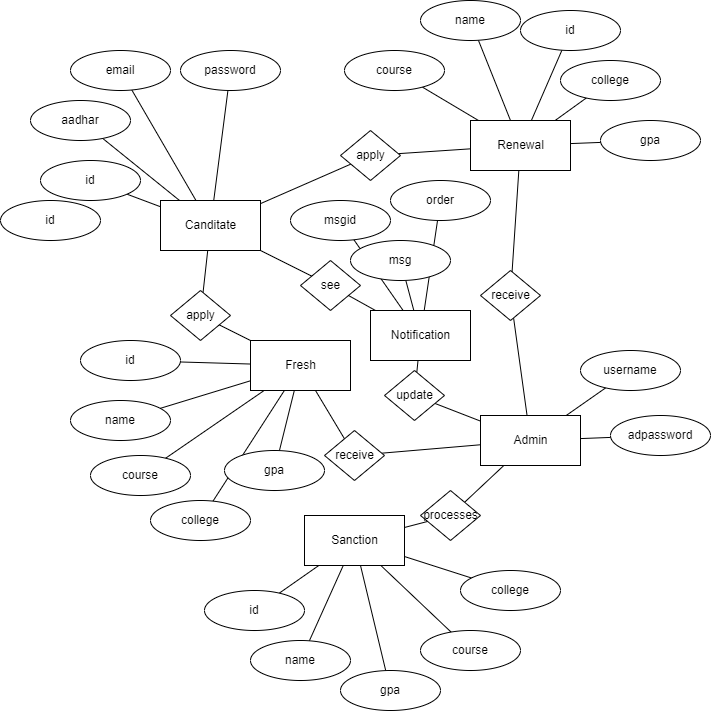

The diagram above was exported from draw.io. Its source (the exported page's mxGraphModel, read from the mxfile embedded in the PNG):
<mxGraphModel dx="1038" dy="479" grid="1" gridSize="10" guides="1" tooltips="1" connect="1" arrows="1" fold="1" page="1" pageScale="1" pageWidth="827" pageHeight="1169" math="0" shadow="0">
  <root>
    <mxCell id="0" />
    <mxCell id="1" parent="0" />
    <mxCell id="qBLYjcHCsV0uqiyn4pWH-18" style="rounded=0;orthogonalLoop=1;jettySize=auto;html=1;endArrow=none;endFill=0;" edge="1" parent="1" source="qBLYjcHCsV0uqiyn4pWH-1" target="qBLYjcHCsV0uqiyn4pWH-11">
      <mxGeometry relative="1" as="geometry" />
    </mxCell>
    <mxCell id="qBLYjcHCsV0uqiyn4pWH-19" style="rounded=0;orthogonalLoop=1;jettySize=auto;html=1;endArrow=none;endFill=0;" edge="1" parent="1" source="qBLYjcHCsV0uqiyn4pWH-1" target="qBLYjcHCsV0uqiyn4pWH-8">
      <mxGeometry relative="1" as="geometry" />
    </mxCell>
    <mxCell id="qBLYjcHCsV0uqiyn4pWH-74" style="edgeStyle=none;rounded=0;orthogonalLoop=1;jettySize=auto;html=1;endArrow=none;endFill=0;" edge="1" parent="1" source="qBLYjcHCsV0uqiyn4pWH-1" target="qBLYjcHCsV0uqiyn4pWH-35">
      <mxGeometry relative="1" as="geometry" />
    </mxCell>
    <mxCell id="qBLYjcHCsV0uqiyn4pWH-75" style="edgeStyle=none;rounded=0;orthogonalLoop=1;jettySize=auto;html=1;endArrow=none;endFill=0;" edge="1" parent="1" source="qBLYjcHCsV0uqiyn4pWH-1" target="qBLYjcHCsV0uqiyn4pWH-54">
      <mxGeometry relative="1" as="geometry" />
    </mxCell>
    <mxCell id="qBLYjcHCsV0uqiyn4pWH-76" style="edgeStyle=none;rounded=0;orthogonalLoop=1;jettySize=auto;html=1;endArrow=none;endFill=0;" edge="1" parent="1" source="qBLYjcHCsV0uqiyn4pWH-1" target="qBLYjcHCsV0uqiyn4pWH-36">
      <mxGeometry relative="1" as="geometry" />
    </mxCell>
    <mxCell id="qBLYjcHCsV0uqiyn4pWH-77" style="edgeStyle=none;rounded=0;orthogonalLoop=1;jettySize=auto;html=1;endArrow=none;endFill=0;" edge="1" parent="1" source="qBLYjcHCsV0uqiyn4pWH-1" target="qBLYjcHCsV0uqiyn4pWH-55">
      <mxGeometry relative="1" as="geometry" />
    </mxCell>
    <mxCell id="qBLYjcHCsV0uqiyn4pWH-78" style="edgeStyle=none;rounded=0;orthogonalLoop=1;jettySize=auto;html=1;endArrow=none;endFill=0;" edge="1" parent="1" source="qBLYjcHCsV0uqiyn4pWH-1" target="qBLYjcHCsV0uqiyn4pWH-56">
      <mxGeometry relative="1" as="geometry" />
    </mxCell>
    <mxCell id="qBLYjcHCsV0uqiyn4pWH-1" value="Fresh" style="html=1;dashed=0;whitespace=wrap;" vertex="1" parent="1">
      <mxGeometry x="280" y="360" width="100" height="50" as="geometry" />
    </mxCell>
    <mxCell id="qBLYjcHCsV0uqiyn4pWH-15" style="rounded=0;orthogonalLoop=1;jettySize=auto;html=1;endArrow=none;endFill=0;" edge="1" parent="1" source="qBLYjcHCsV0uqiyn4pWH-2" target="qBLYjcHCsV0uqiyn4pWH-13">
      <mxGeometry relative="1" as="geometry" />
    </mxCell>
    <mxCell id="qBLYjcHCsV0uqiyn4pWH-17" style="rounded=0;orthogonalLoop=1;jettySize=auto;html=1;endArrow=none;endFill=0;" edge="1" parent="1" source="qBLYjcHCsV0uqiyn4pWH-2" target="qBLYjcHCsV0uqiyn4pWH-11">
      <mxGeometry relative="1" as="geometry" />
    </mxCell>
    <mxCell id="qBLYjcHCsV0uqiyn4pWH-28" style="rounded=0;orthogonalLoop=1;jettySize=auto;html=1;endArrow=none;endFill=0;" edge="1" parent="1" source="qBLYjcHCsV0uqiyn4pWH-2" target="qBLYjcHCsV0uqiyn4pWH-10">
      <mxGeometry relative="1" as="geometry" />
    </mxCell>
    <mxCell id="qBLYjcHCsV0uqiyn4pWH-29" style="rounded=0;orthogonalLoop=1;jettySize=auto;html=1;endArrow=none;endFill=0;" edge="1" parent="1" source="qBLYjcHCsV0uqiyn4pWH-2" target="qBLYjcHCsV0uqiyn4pWH-12">
      <mxGeometry relative="1" as="geometry" />
    </mxCell>
    <mxCell id="qBLYjcHCsV0uqiyn4pWH-52" style="edgeStyle=none;rounded=0;orthogonalLoop=1;jettySize=auto;html=1;endArrow=none;endFill=0;" edge="1" parent="1" source="qBLYjcHCsV0uqiyn4pWH-2" target="qBLYjcHCsV0uqiyn4pWH-40">
      <mxGeometry relative="1" as="geometry" />
    </mxCell>
    <mxCell id="qBLYjcHCsV0uqiyn4pWH-53" style="edgeStyle=none;rounded=0;orthogonalLoop=1;jettySize=auto;html=1;endArrow=none;endFill=0;" edge="1" parent="1" source="qBLYjcHCsV0uqiyn4pWH-2" target="qBLYjcHCsV0uqiyn4pWH-34">
      <mxGeometry relative="1" as="geometry" />
    </mxCell>
    <mxCell id="qBLYjcHCsV0uqiyn4pWH-2" value="Admin" style="html=1;dashed=0;whitespace=wrap;" vertex="1" parent="1">
      <mxGeometry x="510" y="435" width="100" height="50" as="geometry" />
    </mxCell>
    <mxCell id="qBLYjcHCsV0uqiyn4pWH-23" style="rounded=0;orthogonalLoop=1;jettySize=auto;html=1;endArrow=none;endFill=0;" edge="1" parent="1" source="qBLYjcHCsV0uqiyn4pWH-3" target="qBLYjcHCsV0uqiyn4pWH-7">
      <mxGeometry relative="1" as="geometry" />
    </mxCell>
    <mxCell id="qBLYjcHCsV0uqiyn4pWH-24" style="rounded=0;orthogonalLoop=1;jettySize=auto;html=1;endArrow=none;endFill=0;" edge="1" parent="1" source="qBLYjcHCsV0uqiyn4pWH-3" target="qBLYjcHCsV0uqiyn4pWH-12">
      <mxGeometry relative="1" as="geometry" />
    </mxCell>
    <mxCell id="qBLYjcHCsV0uqiyn4pWH-49" style="edgeStyle=none;rounded=0;orthogonalLoop=1;jettySize=auto;html=1;endArrow=none;endFill=0;" edge="1" parent="1" source="qBLYjcHCsV0uqiyn4pWH-3" target="qBLYjcHCsV0uqiyn4pWH-39">
      <mxGeometry relative="1" as="geometry" />
    </mxCell>
    <mxCell id="qBLYjcHCsV0uqiyn4pWH-50" style="edgeStyle=none;rounded=0;orthogonalLoop=1;jettySize=auto;html=1;endArrow=none;endFill=0;" edge="1" parent="1" source="qBLYjcHCsV0uqiyn4pWH-3" target="qBLYjcHCsV0uqiyn4pWH-41">
      <mxGeometry relative="1" as="geometry" />
    </mxCell>
    <mxCell id="qBLYjcHCsV0uqiyn4pWH-51" style="edgeStyle=none;rounded=0;orthogonalLoop=1;jettySize=auto;html=1;endArrow=none;endFill=0;" edge="1" parent="1" source="qBLYjcHCsV0uqiyn4pWH-3" target="qBLYjcHCsV0uqiyn4pWH-32">
      <mxGeometry relative="1" as="geometry" />
    </mxCell>
    <mxCell id="qBLYjcHCsV0uqiyn4pWH-3" value="Notification" style="html=1;dashed=0;whitespace=wrap;" vertex="1" parent="1">
      <mxGeometry x="400" y="330" width="100" height="50" as="geometry" />
    </mxCell>
    <mxCell id="qBLYjcHCsV0uqiyn4pWH-26" style="rounded=0;orthogonalLoop=1;jettySize=auto;html=1;endArrow=none;endFill=0;" edge="1" parent="1" source="qBLYjcHCsV0uqiyn4pWH-4" target="qBLYjcHCsV0uqiyn4pWH-9">
      <mxGeometry relative="1" as="geometry" />
    </mxCell>
    <mxCell id="qBLYjcHCsV0uqiyn4pWH-27" style="rounded=0;orthogonalLoop=1;jettySize=auto;html=1;endArrow=none;endFill=0;" edge="1" parent="1" source="qBLYjcHCsV0uqiyn4pWH-4" target="qBLYjcHCsV0uqiyn4pWH-10">
      <mxGeometry relative="1" as="geometry" />
    </mxCell>
    <mxCell id="qBLYjcHCsV0uqiyn4pWH-69" style="edgeStyle=none;rounded=0;orthogonalLoop=1;jettySize=auto;html=1;endArrow=none;endFill=0;" edge="1" parent="1" source="qBLYjcHCsV0uqiyn4pWH-4" target="qBLYjcHCsV0uqiyn4pWH-65">
      <mxGeometry relative="1" as="geometry" />
    </mxCell>
    <mxCell id="qBLYjcHCsV0uqiyn4pWH-70" style="edgeStyle=none;rounded=0;orthogonalLoop=1;jettySize=auto;html=1;endArrow=none;endFill=0;" edge="1" parent="1" source="qBLYjcHCsV0uqiyn4pWH-4" target="qBLYjcHCsV0uqiyn4pWH-63">
      <mxGeometry relative="1" as="geometry" />
    </mxCell>
    <mxCell id="qBLYjcHCsV0uqiyn4pWH-71" style="edgeStyle=none;rounded=0;orthogonalLoop=1;jettySize=auto;html=1;endArrow=none;endFill=0;" edge="1" parent="1" source="qBLYjcHCsV0uqiyn4pWH-4" target="qBLYjcHCsV0uqiyn4pWH-62">
      <mxGeometry relative="1" as="geometry" />
    </mxCell>
    <mxCell id="qBLYjcHCsV0uqiyn4pWH-72" style="edgeStyle=none;rounded=0;orthogonalLoop=1;jettySize=auto;html=1;endArrow=none;endFill=0;" edge="1" parent="1" source="qBLYjcHCsV0uqiyn4pWH-4" target="qBLYjcHCsV0uqiyn4pWH-64">
      <mxGeometry relative="1" as="geometry" />
    </mxCell>
    <mxCell id="qBLYjcHCsV0uqiyn4pWH-73" style="edgeStyle=none;rounded=0;orthogonalLoop=1;jettySize=auto;html=1;endArrow=none;endFill=0;" edge="1" parent="1" source="qBLYjcHCsV0uqiyn4pWH-4" target="qBLYjcHCsV0uqiyn4pWH-66">
      <mxGeometry relative="1" as="geometry" />
    </mxCell>
    <mxCell id="qBLYjcHCsV0uqiyn4pWH-4" value="Renewal" style="html=1;dashed=0;whitespace=wrap;" vertex="1" parent="1">
      <mxGeometry x="500" y="140" width="100" height="50" as="geometry" />
    </mxCell>
    <mxCell id="qBLYjcHCsV0uqiyn4pWH-20" style="rounded=0;orthogonalLoop=1;jettySize=auto;html=1;endArrow=none;endFill=0;" edge="1" parent="1" source="qBLYjcHCsV0uqiyn4pWH-5" target="qBLYjcHCsV0uqiyn4pWH-8">
      <mxGeometry relative="1" as="geometry" />
    </mxCell>
    <mxCell id="qBLYjcHCsV0uqiyn4pWH-21" style="rounded=0;orthogonalLoop=1;jettySize=auto;html=1;endArrow=none;endFill=0;" edge="1" parent="1" source="qBLYjcHCsV0uqiyn4pWH-5" target="qBLYjcHCsV0uqiyn4pWH-7">
      <mxGeometry relative="1" as="geometry" />
    </mxCell>
    <mxCell id="qBLYjcHCsV0uqiyn4pWH-22" style="rounded=0;orthogonalLoop=1;jettySize=auto;html=1;endArrow=none;endFill=0;" edge="1" parent="1" source="qBLYjcHCsV0uqiyn4pWH-5" target="qBLYjcHCsV0uqiyn4pWH-9">
      <mxGeometry relative="1" as="geometry" />
    </mxCell>
    <mxCell id="qBLYjcHCsV0uqiyn4pWH-45" style="edgeStyle=none;rounded=0;orthogonalLoop=1;jettySize=auto;html=1;endArrow=none;endFill=0;" edge="1" parent="1" source="qBLYjcHCsV0uqiyn4pWH-5" target="qBLYjcHCsV0uqiyn4pWH-38">
      <mxGeometry relative="1" as="geometry" />
    </mxCell>
    <mxCell id="qBLYjcHCsV0uqiyn4pWH-46" style="edgeStyle=none;rounded=0;orthogonalLoop=1;jettySize=auto;html=1;endArrow=none;endFill=0;" edge="1" parent="1" source="qBLYjcHCsV0uqiyn4pWH-5" target="qBLYjcHCsV0uqiyn4pWH-42">
      <mxGeometry relative="1" as="geometry" />
    </mxCell>
    <mxCell id="qBLYjcHCsV0uqiyn4pWH-47" style="edgeStyle=none;rounded=0;orthogonalLoop=1;jettySize=auto;html=1;endArrow=none;endFill=0;" edge="1" parent="1" source="qBLYjcHCsV0uqiyn4pWH-5" target="qBLYjcHCsV0uqiyn4pWH-43">
      <mxGeometry relative="1" as="geometry" />
    </mxCell>
    <mxCell id="qBLYjcHCsV0uqiyn4pWH-48" style="edgeStyle=none;rounded=0;orthogonalLoop=1;jettySize=auto;html=1;endArrow=none;endFill=0;" edge="1" parent="1" source="qBLYjcHCsV0uqiyn4pWH-5" target="qBLYjcHCsV0uqiyn4pWH-44">
      <mxGeometry relative="1" as="geometry" />
    </mxCell>
    <mxCell id="qBLYjcHCsV0uqiyn4pWH-5" value="Canditate" style="html=1;dashed=0;whitespace=wrap;" vertex="1" parent="1">
      <mxGeometry x="190" y="220" width="100" height="50" as="geometry" />
    </mxCell>
    <mxCell id="qBLYjcHCsV0uqiyn4pWH-7" value="see" style="shape=rhombus;html=1;dashed=0;whitespace=wrap;perimeter=rhombusPerimeter;" vertex="1" parent="1">
      <mxGeometry x="330" y="280" width="60" height="50" as="geometry" />
    </mxCell>
    <mxCell id="qBLYjcHCsV0uqiyn4pWH-8" value="apply" style="shape=rhombus;html=1;dashed=0;whitespace=wrap;perimeter=rhombusPerimeter;" vertex="1" parent="1">
      <mxGeometry x="200" y="310" width="60" height="50" as="geometry" />
    </mxCell>
    <mxCell id="qBLYjcHCsV0uqiyn4pWH-9" value="apply" style="shape=rhombus;html=1;dashed=0;whitespace=wrap;perimeter=rhombusPerimeter;" vertex="1" parent="1">
      <mxGeometry x="370" y="150" width="60" height="50" as="geometry" />
    </mxCell>
    <mxCell id="qBLYjcHCsV0uqiyn4pWH-10" value="receive" style="shape=rhombus;html=1;dashed=0;whitespace=wrap;perimeter=rhombusPerimeter;" vertex="1" parent="1">
      <mxGeometry x="510" y="290" width="60" height="50" as="geometry" />
    </mxCell>
    <mxCell id="qBLYjcHCsV0uqiyn4pWH-11" value="receive" style="shape=rhombus;html=1;dashed=0;whitespace=wrap;perimeter=rhombusPerimeter;" vertex="1" parent="1">
      <mxGeometry x="354" y="450" width="60" height="50" as="geometry" />
    </mxCell>
    <mxCell id="qBLYjcHCsV0uqiyn4pWH-12" value="update" style="shape=rhombus;html=1;dashed=0;whitespace=wrap;perimeter=rhombusPerimeter;" vertex="1" parent="1">
      <mxGeometry x="414" y="390" width="60" height="50" as="geometry" />
    </mxCell>
    <mxCell id="qBLYjcHCsV0uqiyn4pWH-13" value="processes" style="shape=rhombus;html=1;dashed=0;whitespace=wrap;perimeter=rhombusPerimeter;" vertex="1" parent="1">
      <mxGeometry x="450" y="510" width="60" height="50" as="geometry" />
    </mxCell>
    <mxCell id="qBLYjcHCsV0uqiyn4pWH-16" style="rounded=0;orthogonalLoop=1;jettySize=auto;html=1;endArrow=none;endFill=0;" edge="1" parent="1" source="qBLYjcHCsV0uqiyn4pWH-14" target="qBLYjcHCsV0uqiyn4pWH-13">
      <mxGeometry relative="1" as="geometry" />
    </mxCell>
    <mxCell id="qBLYjcHCsV0uqiyn4pWH-79" style="edgeStyle=none;rounded=0;orthogonalLoop=1;jettySize=auto;html=1;endArrow=none;endFill=0;" edge="1" parent="1" source="qBLYjcHCsV0uqiyn4pWH-14" target="qBLYjcHCsV0uqiyn4pWH-57">
      <mxGeometry relative="1" as="geometry" />
    </mxCell>
    <mxCell id="qBLYjcHCsV0uqiyn4pWH-80" style="edgeStyle=none;rounded=0;orthogonalLoop=1;jettySize=auto;html=1;endArrow=none;endFill=0;" edge="1" parent="1" source="qBLYjcHCsV0uqiyn4pWH-14" target="qBLYjcHCsV0uqiyn4pWH-61">
      <mxGeometry relative="1" as="geometry" />
    </mxCell>
    <mxCell id="qBLYjcHCsV0uqiyn4pWH-81" style="edgeStyle=none;rounded=0;orthogonalLoop=1;jettySize=auto;html=1;endArrow=none;endFill=0;" edge="1" parent="1" source="qBLYjcHCsV0uqiyn4pWH-14" target="qBLYjcHCsV0uqiyn4pWH-60">
      <mxGeometry relative="1" as="geometry" />
    </mxCell>
    <mxCell id="qBLYjcHCsV0uqiyn4pWH-82" style="edgeStyle=none;rounded=0;orthogonalLoop=1;jettySize=auto;html=1;endArrow=none;endFill=0;" edge="1" parent="1" source="qBLYjcHCsV0uqiyn4pWH-14" target="qBLYjcHCsV0uqiyn4pWH-59">
      <mxGeometry relative="1" as="geometry" />
    </mxCell>
    <mxCell id="qBLYjcHCsV0uqiyn4pWH-83" style="edgeStyle=none;rounded=0;orthogonalLoop=1;jettySize=auto;html=1;endArrow=none;endFill=0;" edge="1" parent="1" source="qBLYjcHCsV0uqiyn4pWH-14" target="qBLYjcHCsV0uqiyn4pWH-58">
      <mxGeometry relative="1" as="geometry" />
    </mxCell>
    <mxCell id="qBLYjcHCsV0uqiyn4pWH-14" value="Sanction" style="html=1;dashed=0;whitespace=wrap;" vertex="1" parent="1">
      <mxGeometry x="334" y="535" width="100" height="50" as="geometry" />
    </mxCell>
    <mxCell id="qBLYjcHCsV0uqiyn4pWH-32" value="order" style="ellipse;whiteSpace=wrap;html=1;align=center;" vertex="1" parent="1">
      <mxGeometry x="420" y="200" width="100" height="40" as="geometry" />
    </mxCell>
    <mxCell id="qBLYjcHCsV0uqiyn4pWH-34" value="adpassword" style="ellipse;whiteSpace=wrap;html=1;align=center;" vertex="1" parent="1">
      <mxGeometry x="640" y="435" width="100" height="40" as="geometry" />
    </mxCell>
    <mxCell id="qBLYjcHCsV0uqiyn4pWH-35" value="id" style="ellipse;whiteSpace=wrap;html=1;align=center;" vertex="1" parent="1">
      <mxGeometry x="110" y="360" width="100" height="40" as="geometry" />
    </mxCell>
    <mxCell id="qBLYjcHCsV0uqiyn4pWH-36" value="name" style="ellipse;whiteSpace=wrap;html=1;align=center;" vertex="1" parent="1">
      <mxGeometry x="100" y="420" width="100" height="40" as="geometry" />
    </mxCell>
    <mxCell id="qBLYjcHCsV0uqiyn4pWH-37" value="id" style="ellipse;whiteSpace=wrap;html=1;align=center;" vertex="1" parent="1">
      <mxGeometry x="30" y="220" width="100" height="40" as="geometry" />
    </mxCell>
    <mxCell id="qBLYjcHCsV0uqiyn4pWH-38" value="aadhar" style="ellipse;whiteSpace=wrap;html=1;align=center;" vertex="1" parent="1">
      <mxGeometry x="60" y="120" width="100" height="40" as="geometry" />
    </mxCell>
    <mxCell id="qBLYjcHCsV0uqiyn4pWH-39" value="msgid" style="ellipse;whiteSpace=wrap;html=1;align=center;" vertex="1" parent="1">
      <mxGeometry x="320" y="220" width="100" height="40" as="geometry" />
    </mxCell>
    <mxCell id="qBLYjcHCsV0uqiyn4pWH-40" value="username" style="ellipse;whiteSpace=wrap;html=1;align=center;" vertex="1" parent="1">
      <mxGeometry x="610" y="370" width="100" height="40" as="geometry" />
    </mxCell>
    <mxCell id="qBLYjcHCsV0uqiyn4pWH-41" value="msg" style="ellipse;whiteSpace=wrap;html=1;align=center;" vertex="1" parent="1">
      <mxGeometry x="380" y="260" width="100" height="40" as="geometry" />
    </mxCell>
    <mxCell id="qBLYjcHCsV0uqiyn4pWH-42" value="password" style="ellipse;whiteSpace=wrap;html=1;align=center;" vertex="1" parent="1">
      <mxGeometry x="210" y="70" width="100" height="40" as="geometry" />
    </mxCell>
    <mxCell id="qBLYjcHCsV0uqiyn4pWH-43" value="email" style="ellipse;whiteSpace=wrap;html=1;align=center;" vertex="1" parent="1">
      <mxGeometry x="100" y="70" width="100" height="40" as="geometry" />
    </mxCell>
    <mxCell id="qBLYjcHCsV0uqiyn4pWH-44" value="id" style="ellipse;whiteSpace=wrap;html=1;align=center;" vertex="1" parent="1">
      <mxGeometry x="70" y="180" width="100" height="40" as="geometry" />
    </mxCell>
    <mxCell id="qBLYjcHCsV0uqiyn4pWH-54" value="gpa" style="ellipse;whiteSpace=wrap;html=1;align=center;" vertex="1" parent="1">
      <mxGeometry x="254" y="470" width="100" height="40" as="geometry" />
    </mxCell>
    <mxCell id="qBLYjcHCsV0uqiyn4pWH-55" value="college" style="ellipse;whiteSpace=wrap;html=1;align=center;" vertex="1" parent="1">
      <mxGeometry x="180" y="520" width="100" height="40" as="geometry" />
    </mxCell>
    <mxCell id="qBLYjcHCsV0uqiyn4pWH-56" value="course" style="ellipse;whiteSpace=wrap;html=1;align=center;" vertex="1" parent="1">
      <mxGeometry x="120" y="475" width="100" height="40" as="geometry" />
    </mxCell>
    <mxCell id="qBLYjcHCsV0uqiyn4pWH-57" value="id" style="ellipse;whiteSpace=wrap;html=1;align=center;" vertex="1" parent="1">
      <mxGeometry x="234" y="610" width="100" height="40" as="geometry" />
    </mxCell>
    <mxCell id="qBLYjcHCsV0uqiyn4pWH-58" value="name" style="ellipse;whiteSpace=wrap;html=1;align=center;" vertex="1" parent="1">
      <mxGeometry x="280" y="660" width="100" height="40" as="geometry" />
    </mxCell>
    <mxCell id="qBLYjcHCsV0uqiyn4pWH-59" value="college" style="ellipse;whiteSpace=wrap;html=1;align=center;" vertex="1" parent="1">
      <mxGeometry x="490" y="590" width="100" height="40" as="geometry" />
    </mxCell>
    <mxCell id="qBLYjcHCsV0uqiyn4pWH-60" value="course" style="ellipse;whiteSpace=wrap;html=1;align=center;" vertex="1" parent="1">
      <mxGeometry x="450" y="650" width="100" height="40" as="geometry" />
    </mxCell>
    <mxCell id="qBLYjcHCsV0uqiyn4pWH-61" value="gpa" style="ellipse;whiteSpace=wrap;html=1;align=center;" vertex="1" parent="1">
      <mxGeometry x="370" y="690" width="100" height="40" as="geometry" />
    </mxCell>
    <mxCell id="qBLYjcHCsV0uqiyn4pWH-62" value="id" style="ellipse;whiteSpace=wrap;html=1;align=center;" vertex="1" parent="1">
      <mxGeometry x="550" y="30" width="100" height="40" as="geometry" />
    </mxCell>
    <mxCell id="qBLYjcHCsV0uqiyn4pWH-63" value="name" style="ellipse;whiteSpace=wrap;html=1;align=center;" vertex="1" parent="1">
      <mxGeometry x="450" y="20" width="100" height="40" as="geometry" />
    </mxCell>
    <mxCell id="qBLYjcHCsV0uqiyn4pWH-64" value="college" style="ellipse;whiteSpace=wrap;html=1;align=center;" vertex="1" parent="1">
      <mxGeometry x="590" y="80" width="100" height="40" as="geometry" />
    </mxCell>
    <mxCell id="qBLYjcHCsV0uqiyn4pWH-65" value="course" style="ellipse;whiteSpace=wrap;html=1;align=center;" vertex="1" parent="1">
      <mxGeometry x="374" y="70" width="100" height="40" as="geometry" />
    </mxCell>
    <mxCell id="qBLYjcHCsV0uqiyn4pWH-66" value="gpa" style="ellipse;whiteSpace=wrap;html=1;align=center;" vertex="1" parent="1">
      <mxGeometry x="630" y="140" width="100" height="40" as="geometry" />
    </mxCell>
    <mxCell id="qBLYjcHCsV0uqiyn4pWH-68" style="edgeStyle=none;rounded=0;orthogonalLoop=1;jettySize=auto;html=1;exitX=0.5;exitY=1;exitDx=0;exitDy=0;endArrow=none;endFill=0;" edge="1" parent="1" source="qBLYjcHCsV0uqiyn4pWH-64" target="qBLYjcHCsV0uqiyn4pWH-64">
      <mxGeometry relative="1" as="geometry" />
    </mxCell>
  </root>
</mxGraphModel>